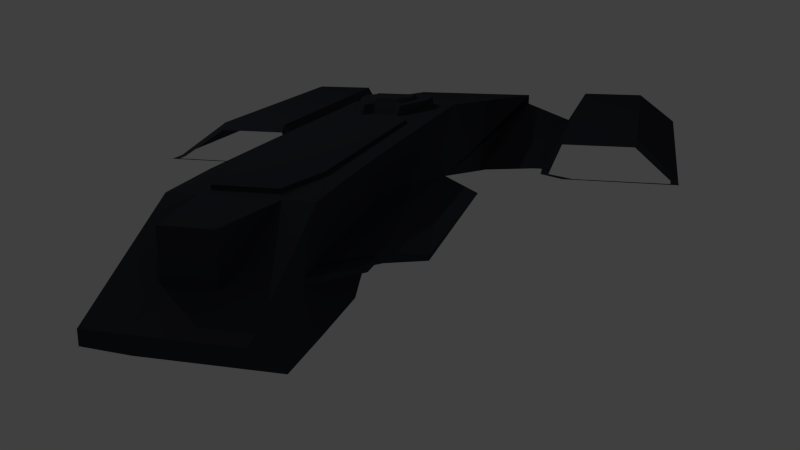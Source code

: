 # Source: ship.blend  (saved by Blender 2.76.0; exported with 4.5.12 LTS)
import bpy
from mathutils import Matrix  # noqa: F401  (used for matrix-valued properties, if any)

bpy.ops.wm.read_factory_settings(use_empty=True)
scene = bpy.context.scene
scene.name = 'Scene'

# ---- collections
col_collection_1 = bpy.data.collections.new('Collection 1'); scene.collection.children.link(col_collection_1)

# ---- materials (node trees are filled in below, after node groups)
mat_material = bpy.data.materials.new('Material')
mat_material.alpha_threshold = 0.0
mat_material.roughness = 0.5

# ---- material node trees
mat_material.use_nodes = True; mat_material.node_tree.nodes.clear()
_N = mat_material.node_tree.nodes; _L = mat_material.node_tree.links
n0 = _N.new('ShaderNodeOutputMaterial'); n0.name = 'Material Output'; n0.location = (300, 300)
n1 = _N.new('ShaderNodeBsdfDiffuse'); n1.name = 'Diffuse BSDF'; n1.location = (10, 300)
n1.inputs[0].default_value = (0.03801, 0.04132, 0.05222, 1.0)
_L.new(n1.outputs[0], n0.inputs[0])
n0.is_active_output = True

# ---- world
world_world = bpy.data.worlds.new('World'); scene.world = world_world
world_world.color = (0.05088, 0.05088, 0.05088)
world_world.use_sun_shadow = False
world_world.sun_shadow_jitter_overblur = 0.0
world_world.cycles.sampling_method = 'MANUAL'
world_world.cycles.sample_map_resolution = 256

# ---- cameras
cam_camera = bpy.data.cameras.new('Camera')
cam_camera.clip_end = 100.0
cam_camera.lens = 35.0
cam_camera.sensor_width = 32.0
cam_camera.sensor_height = 18.0
cam_camera.ortho_scale = 7.314
cam_camera.dof.focus_distance = 0.0

# ---- lights
light_lamp = bpy.data.lights.new('Lamp', 'POINT')
light_lamp.transmission_factor = 0.0
light_lamp.cutoff_distance = 30.0
light_lamp.energy = 100.0
light_lamp.shadow_buffer_clip_start = 1.001
light_lamp.shadow_soft_size = 0.1
light_lamp.shadow_maximum_resolution = 0.006
light_lamp.use_absolute_resolution = True
light_lamp.cycles.use_multiple_importance_sampling = False

# ---- meshes
me_plane = bpy.data.meshes.new('Plane')
me_plane.from_pydata([(0.4791, 3.327, 0.6782), (0.475, 4.29, 0.2049), (0.475, 4.293, 0.1087), (0.0, 4.296, 0.2049), (0.1725, 3.962, 0.6813), (0.3645, 2.881, 0.6938), (0.0, 0.7024, 0.6938), (0.4822, 2.739, 0.6938), (0.2642, 3.329, 0.6777), (0.2211, 3.249, 0.6938), (0.3278, 2.763, 0.6938), (0.7463, -0.5817, 4.86e-10), (0.3243, 0.8166, 0.6938), (0.2318, 0.7031, 0.6938), (0.4825, -0.5302, 0.6938), (0.7037, -0.5275, -1.073e-09), (0.0, -0.2671, 0.7731), (0.1987, -0.2661, 0.6938), (0.1987, -0.2661, 0.7731), (0.3219, -0.1509, 0.7731), (0.3187, 0.06186, 0.7731), (0.1619, 0.4362, 0.7731), (0.1043, 0.3322, 0.7731), (0.1027, 0.4058, 0.6938), (0.0, 0.4034, 0.6938), (0.1603, 0.513, 0.6938), (0.1955, 0.4394, 0.6938), (1.211, -0.7445, 4.86e-10), (1.29, -0.7445, 4.86e-10), (1.304, -0.5156, 4.86e-10), (1.529, -0.3498, 4.86e-10), (2.581, -0.3498, 4.86e-10), (2.597, -3.817, 5.007e-10), (2.175, -3.833, 0.321), (1.48, -3.839, 0.321), (1.296, -3.845, -4.823e-10), (1.3, -3.526, 1.279), (2.184, -0.8445, 0.321), (2.581, -0.5626, -3.245e-10), (1.48, -0.8378, 0.321), (2.511, -0.5081, 1.734e-09), (2.508, -0.3837, 1.734e-09), (1.624, -0.3791, 1.734e-09), (1.38, -0.5358, 1.734e-09), (1.377, -0.6947, 1.734e-09), (1.479, -0.7454, 0.2535), (0.0, 3.249, 0.6938), (1.261, -3.549, 1.279), (1.293, -3.651, 1.844e-12), (0.0, -3.987, -5.649e-10), (0.0, -0.3344, 1.279), (1.48, -1.186, 1.279), (1.642, -1.301, 1.279), (1.653, -3.434, 1.279), (1.291, -1.048, 1.279), (0.686, -0.3485, 1.279), (0.1824, 0.5188, 0.6938), (0.1347, 0.6666, 0.6938), (0.0, 0.6689, 0.6938), (0.0, 0.3322, 0.7731), (0.0, -0.3017, 0.6938), (0.0, -0.03329, 0.7731), (0.6869, -3.865, 1.279), (0.0, -3.865, 1.279), (2.17, -0.75, 0.2535), (0.4825, -3.892, 0.6938), (0.7131, -3.989, -5.649e-10), (0.4823, -3.988, -5.649e-10), (0.1705, 3.972, 0.3572), (0.1702, 4.293, 0.2049), (0.475, 3.844, -0.1485), (0.475, 3.337, -0.1511), (0.0, 3.964, 0.6813), (0.0, 4.293, 0.1087), (0.0, 3.844, -0.1485), (0.0, 3.972, 0.3572), (0.0, 3.329, 0.6777), (0.0, 3.337, -0.1511), (0.0, 0.7024, 0.722), (0.2211, 3.249, 0.722), (0.3278, 2.763, 0.722), (0.3243, 0.8166, 0.722), (0.2318, 0.7031, 0.722), (0.0, 3.249, 0.722), (0.121, 0.3016, 0.7731), (0.0, 0.3002, 0.7731), (0.2043, 0.108, 0.7731), (0.2043, -0.03523, 0.7731), (0.09625, 0.2759, 0.8071), (0.0, 0.2745, 0.8071), (0.1795, 0.09866, 0.8071), (0.1795, -0.04458, 0.8071), (0.0, -0.04264, 0.8071), (0.3219, -0.1509, 0.6938), (0.3187, 0.06186, 0.6938), (0.0, -0.2671, 0.6938), (0.4824, -0.2813, 0.6819), (0.475, 2.689, -0.1459), (0.475, 2.382, 0.09085), (0.475, 1.663, 0.09258), (0.475, 1.526, 0.1842), (0.475, 1.206, 0.179), (0.475, 1.174, 0.1945), (0.4757, 3.333, 0.2334), (0.7701, 3.028, 0.3111), (0.4786, 3.332, 0.3068), (0.9984, 2.775, 0.223), (0.997, 2.775, 0.1844), (0.7736, 3.028, 0.2345), (0.475, 3.555, -0.1498), (0.475, 3.556, 0.2506), (0.475, 3.556, 0.2956), (0.7441, 3.239, 0.2485), (0.7441, 3.239, 0.2922), (0.7441, 3.056, 0.2485), (0.7441, 3.056, 0.2922), (0.7718, 3.028, 0.2728), (0.7727, 3.028, 0.2473), (0.771, 3.028, 0.2939), (0.4772, 3.332, 0.2701), (0.4779, 3.332, 0.2885), (0.4764, 3.332, 0.2518), (1.009, 1.194, 0.223), (0.4823, 1.703, 0.6938), (0.7617, 2.773, 0.3126), (0.6639, 0.8315, 0.2591), (0.4851, 3.028, 0.3111), (0.4766, 2.773, 0.3126), (0.4874, 1.192, 0.3126), (0.0, 2.382, 0.09085), (0.0, 1.663, 0.09258), (0.0, 2.689, -0.1459), (0.0, 1.526, 0.1842), (0.0, 0.5705, 0.1911), (0.0, 1.206, 0.179), (0.0, 0.8721, 0.1928), (0.0, 1.174, 0.1945), (0.0, -0.2418, 0.1876), (0.4849, 1.499, 0.3126), (0.4849, 0.7282, 0.3052), (0.7287, -3.988, 0.2603), (0.4849, -3.988, 0.2603), (0.0, -1.243, 0.1716), (0.7287, -3.987, 0.1454), (0.0, -3.987, 0.1454), (0.0, -3.988, 0.2603), (2.18, -2.339, 0.321)], [(36, 47), (47, 48), (67, 49), (51, 52), (52, 53), (36, 53), (51, 54), (36, 54), (54, 55), (47, 62), (62, 63), (50, 55), (14, 65), (66, 67), (117, 118), (14, 96)], [(70, 74, 73, 2), (2, 73, 3, 69, 1), (3, 75, 68, 69), (75, 72, 4, 68), (8, 68, 4), (8, 4, 72, 76), (1, 69, 68, 8, 0), (71, 77, 74, 70, 109), (12, 10, 80, 81), (9, 10, 80, 79), (6, 13, 82, 78), (9, 46, 83, 79), (13, 12, 81, 82), (80, 79, 83, 78, 82, 81), (5, 10, 9, 8), (8, 9, 46, 76), (5, 0, 8), (0, 5, 7), (84, 86, 90, 88), (86, 87, 91, 90), (84, 85, 89, 88), (21, 22, 23, 25), (59, 24, 23, 22), (89, 92, 91, 90, 88), (24, 58, 57, 56, 25, 23), (94, 20, 26), (20, 94, 93, 19), (17, 18, 19, 93), (17, 95, 16, 18), (110, 111, 113, 112), (112, 113, 115, 114), (116, 117, 108, 103, 121, 119, 120, 105, 104, 118), (110, 112, 114, 121), (104, 108, 107, 106), (109, 110, 103, 71), (2, 1, 0, 105, 120, 111, 110, 109, 70), (59, 22, 84, 85), (87, 61, 92, 91), (20, 86, 84, 22, 21), (26, 20, 21, 25), (16, 61, 87, 86, 20, 19, 18), (111, 120, 115, 113), (106, 122, 125, 124), (106, 124, 104), (104, 124, 127, 126), (124, 125, 128, 127), (104, 105, 126), (101, 100, 103, 105, 126, 127, 128, 102), (110, 121, 103), (99, 130, 129, 98), (77, 71, 97, 131), (100, 132, 130, 99), (103, 100, 99, 98, 97, 71), (101, 100, 132, 134), (101, 134, 136, 102), (96, 60, 95, 17, 93, 94, 26, 25, 56, 57), (10, 5, 7, 123, 96, 57, 58, 6, 13, 12), (139, 96, 141), (138, 96, 139), (140, 141, 96), (131, 97, 98, 129), (137, 125, 142), (136, 102, 125, 135), (125, 139, 141, 140), (125, 96, 138), (96, 125, 140), (133, 135, 125), (125, 137, 133), (0, 7, 123, 96, 125, 102, 128, 127, 126, 105), (106, 107, 125, 122), (138, 139, 125), (108, 125, 107), (101, 102, 125), (103, 100, 101, 125, 108), (125, 143, 140), (141, 140, 143, 125), (125, 139, 141), (144, 142, 125, 143), (139, 96, 60, 145, 141), (143, 140, 141, 145, 144), (11, 27, 28, 48, 66, 143, 125, 15), (34, 39, 37, 146, 33), (39, 45, 64, 37), (38, 37, 64, 40), (31, 38, 40, 41), (30, 31, 41, 42), (29, 30, 42, 43), (28, 29, 43, 44), (39, 28, 44, 45), (38, 32, 33, 146, 37), (34, 35, 48, 28, 39)])
me_plane.materials.append(mat_material)
me_plane.use_remesh_preserve_volume = False
me_plane.use_remesh_preserve_attributes = False
me_plane.use_mirror_vertex_groups = False
me_plane.update()

# ---- objects
ob_plane = bpy.data.objects.new('Plane', me_plane)
ob_lamp = bpy.data.objects.new('Lamp', light_lamp)
ob_camera = bpy.data.objects.new('Camera', cam_camera)

# ---- transforms, parenting, visibility, modifiers, constraints
ob_plane.location = (0.0, 0.0, 0.01288)
ob_plane.lineart.crease_threshold = 0.0
_m = ob_plane.modifiers.new('Mirror', 'MIRROR')
_m.use_clip = True
ob_lamp.location = (4.076, 1.005, 5.904)
ob_lamp.rotation_euler = (0.6503, 0.05522, 1.866)
ob_lamp.lock_rotations_4d = False
ob_lamp.empty_display_type = 'ARROWS'
ob_lamp.color = (0.0, 0.0, 0.0, 0.0)
ob_lamp.lineart.crease_threshold = 0.0
ob_camera.location = (-2.229, 7.807, 1.977)
ob_camera.rotation_euler = (1.281, 0.01055, 3.413)
ob_camera.lock_rotations_4d = False
ob_camera.empty_display_type = 'ARROWS'
ob_camera.color = (0.0, 0.0, 0.0, 0.0)
ob_camera.display_type = 'WIRE'
ob_camera.lineart.crease_threshold = 0.0

# ---- collection membership
col_collection_1.objects.link(ob_plane)
col_collection_1.objects.link(ob_lamp)
col_collection_1.objects.link(ob_camera)

# ---- scene / render settings (as saved in the file)
scene.camera = ob_camera
scene.frame_start = 1; scene.frame_end = 250; scene.frame_set(0)
scene.render.engine = 'CYCLES'
scene.render.resolution_percentage = 50
scene.render.dither_intensity = 0.0
scene.cycles.use_denoising = False
scene.cycles.samples = 10
scene.cycles.sampling_pattern = 'TABULATED_SOBOL'
scene.cycles.light_sampling_threshold = 0.0
scene.cycles.use_adaptive_sampling = False
scene.cycles.use_light_tree = False
scene.cycles.blur_glossy = 0.0
scene.cycles.pixel_filter_type = 'GAUSSIAN'
scene.cycles.sample_clamp_indirect = 0.0
scene.view_settings.view_transform = 'Standard'
bpy.context.view_layer.update()
